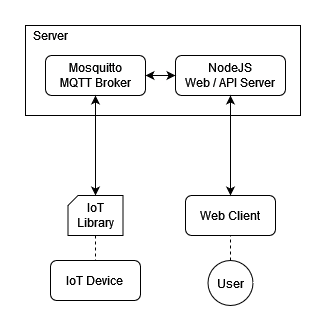

The diagram above was exported from draw.io. Its source (the exported page's mxGraphModel, read from the mxfile embedded in the PNG):
<mxGraphModel dx="1146" dy="554" grid="1" gridSize="10" guides="1" tooltips="1" connect="1" arrows="1" fold="1" page="1" pageScale="1" pageWidth="850" pageHeight="1100" math="0" shadow="0">
  <root>
    <mxCell id="0" />
    <mxCell id="1" parent="0" />
    <mxCell id="8sa_Kws7ICnVdKp9d699-14" value="" style="rounded=0;whiteSpace=wrap;html=1;" parent="1" vertex="1">
      <mxGeometry x="210" y="110" width="275" height="90" as="geometry" />
    </mxCell>
    <mxCell id="8sa_Kws7ICnVdKp9d699-1" value="&lt;div&gt;NodeJS&lt;/div&gt;&lt;div&gt;Web / API Server &lt;/div&gt;" style="rounded=1;whiteSpace=wrap;html=1;" parent="1" vertex="1">
      <mxGeometry x="360" y="140" width="110" height="40" as="geometry" />
    </mxCell>
    <mxCell id="8sa_Kws7ICnVdKp9d699-2" value="&lt;div&gt;Mosquitto&lt;/div&gt;&lt;div&gt;MQTT Broker&lt;/div&gt;" style="rounded=1;whiteSpace=wrap;html=1;" parent="1" vertex="1">
      <mxGeometry x="230" y="140" width="100" height="40" as="geometry" />
    </mxCell>
    <mxCell id="8sa_Kws7ICnVdKp9d699-4" value="Web Client" style="rounded=1;whiteSpace=wrap;html=1;" parent="1" vertex="1">
      <mxGeometry x="370" y="280" width="90" height="40" as="geometry" />
    </mxCell>
    <mxCell id="8sa_Kws7ICnVdKp9d699-7" value="User" style="ellipse;whiteSpace=wrap;html=1;" parent="1" vertex="1">
      <mxGeometry x="392.5" y="345" width="45" height="45" as="geometry" />
    </mxCell>
    <mxCell id="8sa_Kws7ICnVdKp9d699-9" value="" style="endArrow=classic;startArrow=classic;html=1;rounded=0;" parent="1" source="8sa_Kws7ICnVdKp9d699-2" target="8sa_Kws7ICnVdKp9d699-1" edge="1">
      <mxGeometry width="50" height="50" relative="1" as="geometry">
        <mxPoint x="240" y="520" as="sourcePoint" />
        <mxPoint x="290" y="470" as="targetPoint" />
      </mxGeometry>
    </mxCell>
    <mxCell id="8sa_Kws7ICnVdKp9d699-10" value="" style="endArrow=classic;startArrow=classic;html=1;rounded=0;" parent="1" source="8sa_Kws7ICnVdKp9d699-4" target="8sa_Kws7ICnVdKp9d699-1" edge="1">
      <mxGeometry width="50" height="50" relative="1" as="geometry">
        <mxPoint x="300" y="470" as="sourcePoint" />
        <mxPoint x="350" y="420" as="targetPoint" />
      </mxGeometry>
    </mxCell>
    <mxCell id="8sa_Kws7ICnVdKp9d699-12" value="&lt;div&gt;IoT Device&lt;br&gt;&lt;/div&gt;" style="rounded=1;whiteSpace=wrap;html=1;" parent="1" vertex="1">
      <mxGeometry x="235" y="345" width="90" height="40" as="geometry" />
    </mxCell>
    <mxCell id="8sa_Kws7ICnVdKp9d699-13" value="" style="endArrow=classic;startArrow=classic;html=1;rounded=0;exitX=0.5;exitY=0;exitDx=0;exitDy=0;exitPerimeter=0;" parent="1" source="gU5Uht0x-K-A_bsb1FeH-1" target="8sa_Kws7ICnVdKp9d699-2" edge="1">
      <mxGeometry width="50" height="50" relative="1" as="geometry">
        <mxPoint x="280" y="270" as="sourcePoint" />
        <mxPoint x="295.3658536585367" y="190" as="targetPoint" />
      </mxGeometry>
    </mxCell>
    <mxCell id="8sa_Kws7ICnVdKp9d699-15" value="Server" style="text;html=1;strokeColor=none;fillColor=none;align=center;verticalAlign=middle;whiteSpace=wrap;rounded=0;" parent="1" vertex="1">
      <mxGeometry x="215" y="110" width="40" height="20" as="geometry" />
    </mxCell>
    <mxCell id="gU5Uht0x-K-A_bsb1FeH-1" value="IoT Library" style="shape=card;whiteSpace=wrap;html=1;size=10;" parent="1" vertex="1">
      <mxGeometry x="252.5" y="280" width="55" height="40" as="geometry" />
    </mxCell>
    <mxCell id="gU5Uht0x-K-A_bsb1FeH-2" value="" style="endArrow=none;dashed=1;html=1;rounded=0;" parent="1" source="gU5Uht0x-K-A_bsb1FeH-1" target="8sa_Kws7ICnVdKp9d699-12" edge="1">
      <mxGeometry width="50" height="50" relative="1" as="geometry">
        <mxPoint x="130" y="330" as="sourcePoint" />
        <mxPoint x="180" y="280" as="targetPoint" />
      </mxGeometry>
    </mxCell>
    <mxCell id="gU5Uht0x-K-A_bsb1FeH-3" value="" style="endArrow=none;dashed=1;html=1;rounded=0;" parent="1" source="8sa_Kws7ICnVdKp9d699-7" target="8sa_Kws7ICnVdKp9d699-4" edge="1">
      <mxGeometry width="50" height="50" relative="1" as="geometry">
        <mxPoint x="340" y="440" as="sourcePoint" />
        <mxPoint x="390" y="390" as="targetPoint" />
      </mxGeometry>
    </mxCell>
  </root>
</mxGraphModel>